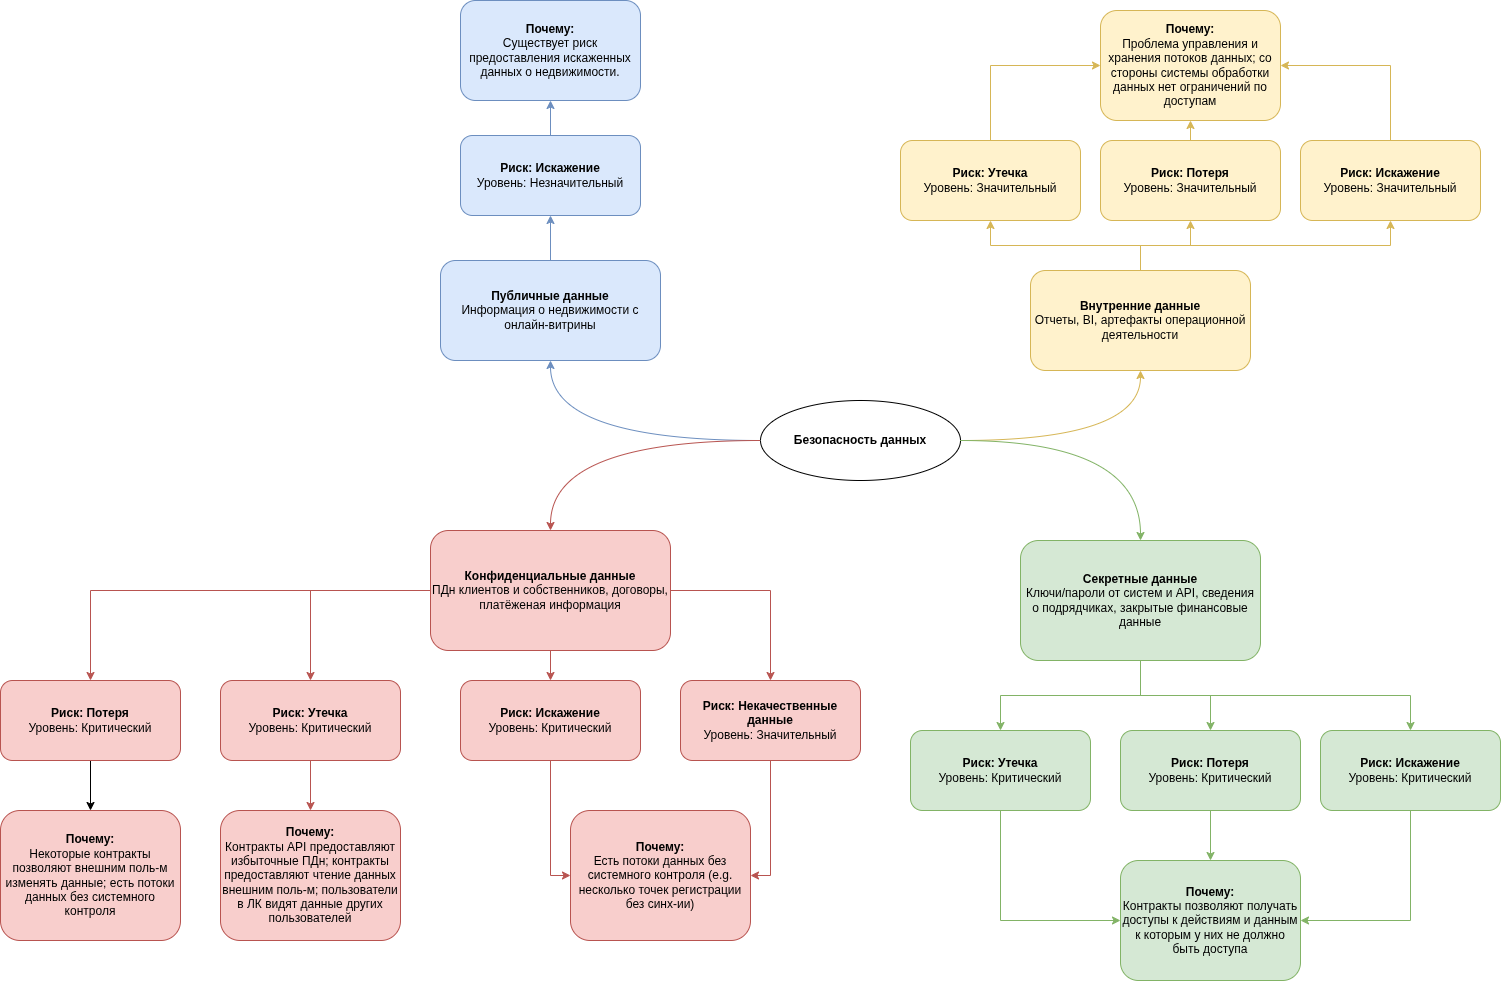

The diagram above was exported from draw.io. Its source (the exported page's mxGraphModel, read from the mxfile embedded in the PNG):
<mxGraphModel dx="2377" dy="1522" grid="1" gridSize="10" guides="1" tooltips="1" connect="1" arrows="1" fold="1" page="1" pageScale="1" pageWidth="1800" pageHeight="1400" math="0" shadow="0">
  <root>
    <mxCell id="0" />
    <mxCell id="1" parent="0" />
    <mxCell id="center" parent="1" style="ellipse;whiteSpace=wrap;html=1;fontStyle=1;" value="&lt;b&gt;Безопасность данных&lt;/b&gt;" vertex="1">
      <mxGeometry height="80" width="200" x="870" y="660" as="geometry" />
    </mxCell>
    <mxCell id="public_category" parent="1" style="rounded=1;whiteSpace=wrap;html=1;fillColor=#dae8fc;strokeColor=#6c8ebf;" value="&lt;b&gt;Публичные данные&lt;/b&gt;&lt;br&gt;Информация о недвижимости с онлайн-витрины" vertex="1">
      <mxGeometry height="100" width="220" x="550" y="520" as="geometry" />
    </mxCell>
    <mxCell id="edge_center_public" edge="1" parent="1" source="center" style="edgeStyle=orthogonalEdgeStyle;rounded=0;html=1;strokeColor=#6c8ebf;curved=1;" target="public_category">
      <mxGeometry relative="1" as="geometry" />
    </mxCell>
    <mxCell id="internal_category" parent="1" style="rounded=1;whiteSpace=wrap;html=1;fillColor=#fff2cc;strokeColor=#d6b656;" value="&lt;b&gt;Внутренние данные&lt;/b&gt;&lt;br&gt;Отчеты, BI, артефакты операционной деятельности" vertex="1">
      <mxGeometry height="100" width="220" x="1140" y="530" as="geometry" />
    </mxCell>
    <mxCell id="edge_center_internal" edge="1" parent="1" source="center" style="edgeStyle=orthogonalEdgeStyle;rounded=0;html=1;strokeColor=#d6b656;curved=1;" target="internal_category">
      <mxGeometry relative="1" as="geometry" />
    </mxCell>
    <mxCell id="confidential_category" parent="1" style="rounded=1;whiteSpace=wrap;html=1;fillColor=#f8cecc;strokeColor=#b85450;" value="&lt;b&gt;Конфиденциальные данные&lt;/b&gt;&lt;br&gt;ПДн клиентов и собственников, договоры, платёженая информация" vertex="1">
      <mxGeometry height="120" width="240" x="540" y="790" as="geometry" />
    </mxCell>
    <mxCell id="edge_center_confidential" edge="1" parent="1" source="center" style="rounded=0;html=1;strokeColor=#b85450;edgeStyle=orthogonalEdgeStyle;curved=1;" target="confidential_category">
      <mxGeometry relative="1" as="geometry" />
    </mxCell>
    <mxCell id="secret_category" parent="1" style="rounded=1;whiteSpace=wrap;html=1;fillColor=#d5e8d4;strokeColor=#82b366;" value="&lt;b&gt;Секретные данные&lt;/b&gt;&lt;br&gt;Ключи/пароли от систем и API, сведения о подрядчиках, закрытые финансовые данные" vertex="1">
      <mxGeometry height="120" width="240" x="1130" y="800" as="geometry" />
    </mxCell>
    <mxCell id="edge_center_secret" edge="1" parent="1" source="center" style="edgeStyle=orthogonalEdgeStyle;rounded=0;html=1;strokeColor=#82b366;curved=1;" target="secret_category">
      <mxGeometry relative="1" as="geometry" />
    </mxCell>
    <mxCell id="edge_public_risk_leak_to_reason" edge="1" parent="1" style="edgeStyle=orthogonalEdgeStyle;rounded=0;html=1;strokeColor=#6c8ebf;endArrow=classic;">
      <mxGeometry relative="1" as="geometry">
        <mxPoint x="410" y="400" as="sourcePoint" />
      </mxGeometry>
    </mxCell>
    <mxCell id="edge_public_risk_loss_to_reason" edge="1" parent="1" style="edgeStyle=orthogonalEdgeStyle;rounded=0;html=1;strokeColor=#6c8ebf;endArrow=classic;">
      <mxGeometry relative="1" as="geometry">
        <mxPoint x="620" y="370" as="targetPoint" />
      </mxGeometry>
    </mxCell>
    <mxCell id="public_risk_distortion" parent="1" style="rounded=1;whiteSpace=wrap;html=1;fillColor=#dae8fc;strokeColor=#6c8ebf;align=center;verticalAlign=middle;" value="&lt;b&gt;Риск: Искажение&lt;/b&gt;&lt;br&gt;Уровень: Незначительный" vertex="1">
      <mxGeometry height="80" width="180" x="570" y="395" as="geometry" />
    </mxCell>
    <mxCell id="public_reason_distortion" parent="1" style="rounded=1;whiteSpace=wrap;html=1;fillColor=#dae8fc;strokeColor=#6c8ebf;align=center;verticalAlign=middle;" value="&lt;b&gt;Почему:&lt;/b&gt;&lt;br&gt;Существует риск предоставления искаженных данных о недвижимости." vertex="1">
      <mxGeometry height="100" width="180" x="570" y="260" as="geometry" />
    </mxCell>
    <mxCell id="edge_public_cat_to_risk_distortion" edge="1" parent="1" source="public_category" style="edgeStyle=orthogonalEdgeStyle;rounded=0;html=1;strokeColor=#6c8ebf;endArrow=classic;" target="public_risk_distortion">
      <mxGeometry relative="1" as="geometry" />
    </mxCell>
    <mxCell id="edge_public_risk_distortion_to_reason" edge="1" parent="1" source="public_risk_distortion" style="edgeStyle=orthogonalEdgeStyle;rounded=0;html=1;strokeColor=#6c8ebf;endArrow=classic;" target="public_reason_distortion">
      <mxGeometry relative="1" as="geometry" />
    </mxCell>
    <mxCell id="internal_risk_leak" parent="1" style="rounded=1;whiteSpace=wrap;html=1;fillColor=#fff2cc;strokeColor=#d6b656;align=center;verticalAlign=middle;" value="&lt;b&gt;Риск: Утечка&lt;/b&gt;&lt;br&gt;Уровень: Значительный" vertex="1">
      <mxGeometry height="80" width="180" x="1010" y="400" as="geometry" />
    </mxCell>
    <mxCell id="edge_internal_cat_to_risk_leak" edge="1" parent="1" source="internal_category" style="edgeStyle=orthogonalEdgeStyle;rounded=0;html=1;strokeColor=#d6b656;endArrow=classic;" target="internal_risk_leak">
      <mxGeometry relative="1" as="geometry" />
    </mxCell>
    <mxCell id="edge_internal_risk_leak_to_reason" edge="1" parent="1" source="internal_risk_leak" style="edgeStyle=orthogonalEdgeStyle;rounded=0;html=1;strokeColor=#d6b656;endArrow=classic;entryX=0;entryY=0.5;entryDx=0;entryDy=0;exitX=0.5;exitY=0;exitDx=0;exitDy=0;" target="internal_reason_loss">
      <mxGeometry relative="1" as="geometry">
        <mxPoint x="1180" y="380" as="sourcePoint" />
        <mxPoint x="1100" y="380.0000000000002" as="targetPoint" />
      </mxGeometry>
    </mxCell>
    <mxCell id="internal_risk_loss" parent="1" style="rounded=1;whiteSpace=wrap;html=1;fillColor=#fff2cc;strokeColor=#d6b656;align=center;verticalAlign=middle;" value="&lt;b&gt;Риск: Потеря&lt;/b&gt;&lt;br&gt;Уровень: Значительный" vertex="1">
      <mxGeometry height="80" width="180" x="1210" y="400" as="geometry" />
    </mxCell>
    <mxCell id="internal_reason_loss" parent="1" style="rounded=1;whiteSpace=wrap;html=1;fillColor=#fff2cc;strokeColor=#d6b656;align=center;verticalAlign=middle;" value="&lt;b&gt;Почему:&lt;/b&gt;&lt;br&gt;Проблема управления и хранения потоков данных; со стороны системы обработки данных нет ограничений по доступам" vertex="1">
      <mxGeometry height="110" width="180" x="1210" y="270" as="geometry" />
    </mxCell>
    <mxCell id="edge_internal_cat_to_risk_loss" edge="1" parent="1" source="internal_category" style="edgeStyle=orthogonalEdgeStyle;rounded=0;html=1;strokeColor=#d6b656;endArrow=classic;" target="internal_risk_loss">
      <mxGeometry relative="1" as="geometry" />
    </mxCell>
    <mxCell id="edge_internal_risk_loss_to_reason" edge="1" parent="1" source="internal_risk_loss" style="edgeStyle=orthogonalEdgeStyle;rounded=0;html=1;strokeColor=#d6b656;endArrow=classic;" target="internal_reason_loss">
      <mxGeometry relative="1" as="geometry" />
    </mxCell>
    <mxCell id="internal_risk_distortion" parent="1" style="rounded=1;whiteSpace=wrap;html=1;fillColor=#fff2cc;strokeColor=#d6b656;align=center;verticalAlign=middle;" value="&lt;b&gt;Риск: Искажение&lt;/b&gt;&lt;br&gt;Уровень: Значительный" vertex="1">
      <mxGeometry height="80" width="180" x="1410" y="400" as="geometry" />
    </mxCell>
    <mxCell id="edge_internal_cat_to_risk_distortion" edge="1" parent="1" source="internal_category" style="edgeStyle=orthogonalEdgeStyle;rounded=0;html=1;strokeColor=#d6b656;endArrow=classic;exitX=0.5;exitY=0;exitDx=0;exitDy=0;" target="internal_risk_distortion">
      <mxGeometry relative="1" as="geometry" />
    </mxCell>
    <mxCell id="edge_internal_risk_distortion_to_reason" edge="1" parent="1" source="internal_risk_distortion" style="edgeStyle=orthogonalEdgeStyle;rounded=0;html=1;strokeColor=#d6b656;endArrow=classic;entryX=1;entryY=0.5;entryDx=0;entryDy=0;" target="internal_reason_loss">
      <mxGeometry relative="1" as="geometry">
        <Array as="points">
          <mxPoint x="1500" y="325" />
        </Array>
        <mxPoint x="1500" y="380.0000000000002" as="targetPoint" />
      </mxGeometry>
    </mxCell>
    <mxCell id="confidential_risk_leak" parent="1" style="rounded=1;whiteSpace=wrap;html=1;fillColor=#f8cecc;strokeColor=#b85450;align=center;verticalAlign=middle;" value="&lt;b&gt;Риск: Утечка&lt;/b&gt;&lt;br&gt;Уровень: Критический" vertex="1">
      <mxGeometry height="80" width="180" x="330" y="940" as="geometry" />
    </mxCell>
    <mxCell id="confidential_reason_leak" parent="1" style="rounded=1;whiteSpace=wrap;html=1;fillColor=#f8cecc;strokeColor=#b85450;align=center;verticalAlign=middle;" value="&lt;b&gt;Почему:&lt;/b&gt;&lt;br&gt;Контракты API предоставляют избыточные ПДн; контракты предоставляют чтение данных внешним поль-м; пользователи в ЛК видят данные других пользователей" vertex="1">
      <mxGeometry height="130" width="180" x="330" y="1070" as="geometry" />
    </mxCell>
    <mxCell id="edge_confidential_cat_to_risk_leak" edge="1" parent="1" source="confidential_category" style="edgeStyle=orthogonalEdgeStyle;rounded=0;html=1;strokeColor=#b85450;endArrow=classic;" target="confidential_risk_leak">
      <mxGeometry relative="1" as="geometry" />
    </mxCell>
    <mxCell id="edge_confidential_risk_leak_to_reason" edge="1" parent="1" source="confidential_risk_leak" style="edgeStyle=orthogonalEdgeStyle;rounded=0;html=1;strokeColor=#b85450;endArrow=classic;" target="confidential_reason_leak">
      <mxGeometry relative="1" as="geometry" />
    </mxCell>
    <mxCell id="edge_confidential_risk_loss_to_reason" edge="1" parent="1" style="edgeStyle=orthogonalEdgeStyle;rounded=0;html=1;strokeColor=#b85450;endArrow=classic;">
      <mxGeometry relative="1" as="geometry">
        <mxPoint x="480" y="1020" as="sourcePoint" />
      </mxGeometry>
    </mxCell>
    <mxCell id="confidential_risk_distortion" parent="1" style="rounded=1;whiteSpace=wrap;html=1;fillColor=#f8cecc;strokeColor=#b85450;align=center;verticalAlign=middle;" value="&lt;b&gt;Риск: Искажение&lt;/b&gt;&lt;br&gt;Уровень: Критический" vertex="1">
      <mxGeometry height="80" width="180" x="570" y="940" as="geometry" />
    </mxCell>
    <mxCell id="confidential_reason_distortion" parent="1" style="rounded=1;whiteSpace=wrap;html=1;fillColor=#f8cecc;strokeColor=#b85450;align=center;verticalAlign=middle;" value="&lt;b&gt;Почему:&lt;/b&gt;&lt;br&gt;Есть потоки данных без системного контроля (e.g. несколько точек регистрации без синх-ии)" vertex="1">
      <mxGeometry height="130" width="180" x="680" y="1070" as="geometry" />
    </mxCell>
    <mxCell id="edge_confidential_cat_to_risk_distortion" edge="1" parent="1" source="confidential_category" style="edgeStyle=orthogonalEdgeStyle;rounded=0;html=1;strokeColor=#b85450;endArrow=classic;" target="confidential_risk_distortion">
      <mxGeometry relative="1" as="geometry" />
    </mxCell>
    <mxCell id="edge_confidential_risk_distortion_to_reason" edge="1" parent="1" source="confidential_risk_distortion" style="edgeStyle=orthogonalEdgeStyle;rounded=0;html=1;strokeColor=#b85450;endArrow=classic;entryX=0;entryY=0.5;entryDx=0;entryDy=0;" target="confidential_reason_distortion">
      <mxGeometry relative="1" as="geometry" />
    </mxCell>
    <mxCell id="confidential_risk_quality" parent="1" style="rounded=1;whiteSpace=wrap;html=1;fillColor=#f8cecc;strokeColor=#b85450;align=center;verticalAlign=middle;" value="&lt;b&gt;Риск: Некачественные данные&lt;/b&gt;&lt;br&gt;Уровень: Значительный" vertex="1">
      <mxGeometry height="80" width="180" x="790" y="940" as="geometry" />
    </mxCell>
    <mxCell id="edge_confidential_cat_to_risk_quality" edge="1" parent="1" source="confidential_category" style="edgeStyle=orthogonalEdgeStyle;rounded=0;html=1;strokeColor=#b85450;endArrow=classic;" target="confidential_risk_quality">
      <mxGeometry relative="1" as="geometry" />
    </mxCell>
    <mxCell id="edge_confidential_risk_quality_to_reason" edge="1" parent="1" source="confidential_risk_quality" style="edgeStyle=orthogonalEdgeStyle;rounded=0;html=1;strokeColor=#b85450;endArrow=classic;entryX=1;entryY=0.5;entryDx=0;entryDy=0;" target="confidential_reason_distortion">
      <mxGeometry relative="1" as="geometry">
        <mxPoint x="880" y="1070" as="targetPoint" />
      </mxGeometry>
    </mxCell>
    <mxCell id="secret_risk_leak" parent="1" style="rounded=1;whiteSpace=wrap;html=1;fillColor=#d5e8d4;strokeColor=#82b366;align=center;verticalAlign=middle;" value="&lt;b&gt;Риск: Утечка&lt;/b&gt;&lt;br&gt;Уровень: Критический" vertex="1">
      <mxGeometry height="80" width="180" x="1020" y="990" as="geometry" />
    </mxCell>
    <mxCell id="edge_secret_cat_to_risk_leak" edge="1" parent="1" source="secret_category" style="edgeStyle=orthogonalEdgeStyle;rounded=0;html=1;strokeColor=#82b366;endArrow=classic;" target="secret_risk_leak">
      <mxGeometry relative="1" as="geometry" />
    </mxCell>
    <mxCell id="edge_secret_risk_leak_to_reason" edge="1" parent="1" source="secret_risk_leak" style="edgeStyle=orthogonalEdgeStyle;rounded=0;html=1;strokeColor=#82b366;endArrow=classic;entryX=0;entryY=0.5;entryDx=0;entryDy=0;" target="secret_reason_distortion">
      <mxGeometry relative="1" as="geometry">
        <Array as="points">
          <mxPoint x="1110" y="1180" />
        </Array>
        <mxPoint x="1110" y="1110" as="targetPoint" />
      </mxGeometry>
    </mxCell>
    <mxCell id="secret_risk_loss" parent="1" style="rounded=1;whiteSpace=wrap;html=1;fillColor=#d5e8d4;strokeColor=#82b366;align=center;verticalAlign=middle;" value="&lt;b&gt;Риск: Потеря&lt;/b&gt;&lt;br&gt;Уровень: Критический" vertex="1">
      <mxGeometry height="80" width="180" x="1230" y="990" as="geometry" />
    </mxCell>
    <mxCell id="edge_secret_risk_loss_to_reason" edge="1" parent="1" source="secret_risk_loss" style="edgeStyle=orthogonalEdgeStyle;rounded=0;html=1;strokeColor=#82b366;endArrow=classic;entryX=0.5;entryY=0;entryDx=0;entryDy=0;" target="secret_reason_distortion">
      <mxGeometry relative="1" as="geometry">
        <mxPoint x="1320" y="1110" as="targetPoint" />
      </mxGeometry>
    </mxCell>
    <mxCell id="secret_risk_distortion" parent="1" style="rounded=1;whiteSpace=wrap;html=1;fillColor=#d5e8d4;strokeColor=#82b366;align=center;verticalAlign=middle;" value="&lt;b&gt;Риск: Искажение&lt;/b&gt;&lt;br&gt;Уровень: Критический" vertex="1">
      <mxGeometry height="80" width="180" x="1430" y="990" as="geometry" />
    </mxCell>
    <mxCell id="secret_reason_distortion" parent="1" style="rounded=1;whiteSpace=wrap;html=1;fillColor=#d5e8d4;strokeColor=#82b366;align=center;verticalAlign=middle;" value="&lt;b&gt;Почему:&lt;/b&gt;&lt;br&gt;Контракты позволяют получать доступы к действиям и данным к которым у них не должно быть доступа" vertex="1">
      <mxGeometry height="120" width="180" x="1230" y="1120" as="geometry" />
    </mxCell>
    <mxCell id="edge_secret_cat_to_risk_distortion" edge="1" parent="1" source="secret_category" style="edgeStyle=orthogonalEdgeStyle;rounded=0;html=1;strokeColor=#82b366;endArrow=classic;exitX=0.5;exitY=1;exitDx=0;exitDy=0;" target="secret_risk_distortion">
      <mxGeometry relative="1" as="geometry">
        <mxPoint x="1390" y="960" as="sourcePoint" />
      </mxGeometry>
    </mxCell>
    <mxCell id="edge_secret_risk_distortion_to_reason" edge="1" parent="1" source="secret_risk_distortion" style="edgeStyle=orthogonalEdgeStyle;rounded=0;html=1;strokeColor=#82b366;endArrow=classic;entryX=1;entryY=0.5;entryDx=0;entryDy=0;" target="secret_reason_distortion">
      <mxGeometry relative="1" as="geometry">
        <Array as="points">
          <mxPoint x="1520" y="1180" />
        </Array>
      </mxGeometry>
    </mxCell>
    <mxCell id="aXlFRCv72AHrDBPCKWTW-1" edge="1" parent="1" source="secret_category" style="edgeStyle=orthogonalEdgeStyle;rounded=0;html=1;strokeColor=#82b366;endArrow=classic;exitX=0.5;exitY=1;exitDx=0;exitDy=0;entryX=0.5;entryY=0;entryDx=0;entryDy=0;" target="secret_risk_loss">
      <mxGeometry relative="1" as="geometry">
        <mxPoint x="1430" y="830" as="sourcePoint" />
        <mxPoint x="1730" y="900" as="targetPoint" />
      </mxGeometry>
    </mxCell>
    <mxCell id="aXlFRCv72AHrDBPCKWTW-2" edge="1" parent="1" source="confidential_category" style="edgeStyle=orthogonalEdgeStyle;rounded=0;html=1;strokeColor=#b85450;endArrow=classic;exitX=0;exitY=0.5;exitDx=0;exitDy=0;entryX=0.5;entryY=0;entryDx=0;entryDy=0;" target="aXlFRCv72AHrDBPCKWTW-3">
      <mxGeometry relative="1" as="geometry">
        <mxPoint x="480" y="850" as="sourcePoint" />
        <mxPoint x="360" y="940" as="targetPoint" />
      </mxGeometry>
    </mxCell>
    <mxCell id="aXlFRCv72AHrDBPCKWTW-5" edge="1" parent="1" source="aXlFRCv72AHrDBPCKWTW-3" style="edgeStyle=orthogonalEdgeStyle;rounded=0;orthogonalLoop=1;jettySize=auto;html=1;exitX=0.5;exitY=1;exitDx=0;exitDy=0;entryX=0.5;entryY=0;entryDx=0;entryDy=0;" target="aXlFRCv72AHrDBPCKWTW-4">
      <mxGeometry relative="1" as="geometry" />
    </mxCell>
    <mxCell id="aXlFRCv72AHrDBPCKWTW-3" parent="1" style="rounded=1;whiteSpace=wrap;html=1;fillColor=#f8cecc;strokeColor=#b85450;align=center;verticalAlign=middle;" value="&lt;b&gt;Риск: Потеря&lt;/b&gt;&lt;br&gt;Уровень: Критический" vertex="1">
      <mxGeometry height="80" width="180" x="110" y="940" as="geometry" />
    </mxCell>
    <mxCell id="aXlFRCv72AHrDBPCKWTW-4" parent="1" style="rounded=1;whiteSpace=wrap;html=1;fillColor=#f8cecc;strokeColor=#b85450;align=center;verticalAlign=middle;" value="&lt;b&gt;Почему:&lt;/b&gt;&lt;br&gt;Некоторые контракты позволяют внешним поль-м изменять данные; есть потоки данных без системного контроля" vertex="1">
      <mxGeometry height="130" width="180" x="110" y="1070" as="geometry" />
    </mxCell>
  </root>
</mxGraphModel>